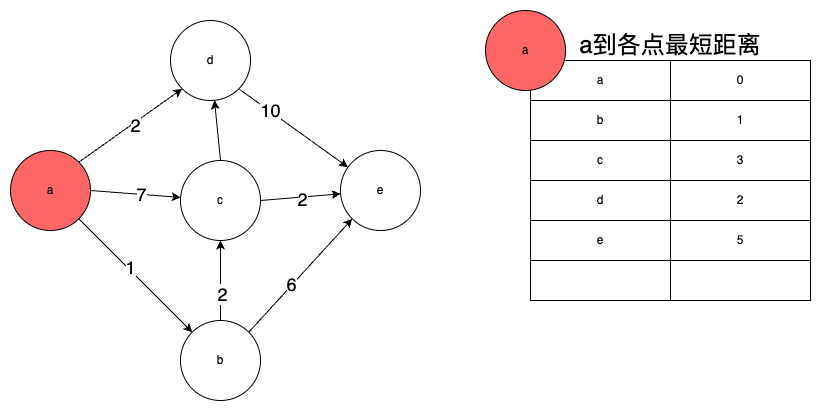

The diagram above was exported from draw.io. Its source (the exported page's mxGraphModel, read from the mxfile embedded in the PNG):
<mxGraphModel dx="1266" dy="669" grid="1" gridSize="10" guides="1" tooltips="1" connect="1" arrows="1" fold="1" page="1" pageScale="1" pageWidth="1169" pageHeight="827" math="0" shadow="0">
  <root>
    <mxCell id="0" />
    <mxCell id="1" parent="0" />
    <mxCell id="iXyBrM9guSOqAdzUvk-D-1" value="d" style="ellipse;whiteSpace=wrap;html=1;aspect=fixed;" vertex="1" parent="1">
      <mxGeometry x="270" y="50" width="80" height="80" as="geometry" />
    </mxCell>
    <mxCell id="iXyBrM9guSOqAdzUvk-D-2" value="a" style="ellipse;whiteSpace=wrap;html=1;aspect=fixed;fillColor=#FF6666;" vertex="1" parent="1">
      <mxGeometry x="110" y="180" width="80" height="80" as="geometry" />
    </mxCell>
    <mxCell id="iXyBrM9guSOqAdzUvk-D-3" value="c" style="ellipse;whiteSpace=wrap;html=1;aspect=fixed;" vertex="1" parent="1">
      <mxGeometry x="280" y="190" width="80" height="80" as="geometry" />
    </mxCell>
    <mxCell id="iXyBrM9guSOqAdzUvk-D-4" value="e" style="ellipse;whiteSpace=wrap;html=1;aspect=fixed;" vertex="1" parent="1">
      <mxGeometry x="440" y="180" width="80" height="80" as="geometry" />
    </mxCell>
    <mxCell id="iXyBrM9guSOqAdzUvk-D-6" value="b" style="ellipse;whiteSpace=wrap;html=1;aspect=fixed;" vertex="1" parent="1">
      <mxGeometry x="280" y="350" width="80" height="80" as="geometry" />
    </mxCell>
    <mxCell id="iXyBrM9guSOqAdzUvk-D-25" value="" style="endArrow=classic;html=1;rounded=0;fontFamily=Helvetica;fontSize=12;fontColor=default;exitX=1;exitY=0;exitDx=0;exitDy=0;entryX=0;entryY=1;entryDx=0;entryDy=0;" edge="1" parent="1" source="iXyBrM9guSOqAdzUvk-D-2" target="iXyBrM9guSOqAdzUvk-D-1">
      <mxGeometry width="50" height="50" relative="1" as="geometry">
        <mxPoint x="560" y="370" as="sourcePoint" />
        <mxPoint x="610" y="320" as="targetPoint" />
      </mxGeometry>
    </mxCell>
    <mxCell id="iXyBrM9guSOqAdzUvk-D-33" value="&lt;font style=&quot;font-size: 18px;&quot;&gt;2&lt;/font&gt;" style="edgeLabel;html=1;align=center;verticalAlign=middle;resizable=0;points=[];fontSize=12;fontFamily=Helvetica;fontColor=default;" vertex="1" connectable="0" parent="iXyBrM9guSOqAdzUvk-D-25">
      <mxGeometry x="0.0514" y="-2" relative="1" as="geometry">
        <mxPoint as="offset" />
      </mxGeometry>
    </mxCell>
    <mxCell id="iXyBrM9guSOqAdzUvk-D-26" value="" style="endArrow=classic;html=1;rounded=0;fontFamily=Helvetica;fontSize=12;fontColor=default;exitX=1;exitY=0.5;exitDx=0;exitDy=0;" edge="1" parent="1" source="iXyBrM9guSOqAdzUvk-D-2" target="iXyBrM9guSOqAdzUvk-D-3">
      <mxGeometry width="50" height="50" relative="1" as="geometry">
        <mxPoint x="188" y="202" as="sourcePoint" />
        <mxPoint x="292" y="128" as="targetPoint" />
      </mxGeometry>
    </mxCell>
    <mxCell id="iXyBrM9guSOqAdzUvk-D-42" value="&lt;font style=&quot;font-size: 18px;&quot;&gt;7&lt;/font&gt;" style="edgeLabel;html=1;align=center;verticalAlign=middle;resizable=0;points=[];fontSize=12;fontFamily=Helvetica;fontColor=default;" vertex="1" connectable="0" parent="iXyBrM9guSOqAdzUvk-D-26">
      <mxGeometry x="0.132" relative="1" as="geometry">
        <mxPoint as="offset" />
      </mxGeometry>
    </mxCell>
    <mxCell id="iXyBrM9guSOqAdzUvk-D-27" value="" style="endArrow=classic;html=1;rounded=0;fontFamily=Helvetica;fontSize=12;fontColor=default;exitX=1;exitY=1;exitDx=0;exitDy=0;entryX=0;entryY=0;entryDx=0;entryDy=0;" edge="1" parent="1" source="iXyBrM9guSOqAdzUvk-D-2" target="iXyBrM9guSOqAdzUvk-D-6">
      <mxGeometry width="50" height="50" relative="1" as="geometry">
        <mxPoint x="198" y="212" as="sourcePoint" />
        <mxPoint x="302" y="138" as="targetPoint" />
      </mxGeometry>
    </mxCell>
    <mxCell id="iXyBrM9guSOqAdzUvk-D-36" value="&lt;font style=&quot;font-size: 18px;&quot;&gt;1&lt;/font&gt;" style="edgeLabel;html=1;align=center;verticalAlign=middle;resizable=0;points=[];fontSize=12;fontFamily=Helvetica;fontColor=default;" vertex="1" connectable="0" parent="iXyBrM9guSOqAdzUvk-D-27">
      <mxGeometry x="-0.1278" y="2" relative="1" as="geometry">
        <mxPoint as="offset" />
      </mxGeometry>
    </mxCell>
    <mxCell id="iXyBrM9guSOqAdzUvk-D-28" value="" style="endArrow=classic;html=1;rounded=0;fontFamily=Helvetica;fontSize=12;fontColor=default;exitX=0.5;exitY=0;exitDx=0;exitDy=0;entryX=0.5;entryY=1;entryDx=0;entryDy=0;" edge="1" parent="1" source="iXyBrM9guSOqAdzUvk-D-6" target="iXyBrM9guSOqAdzUvk-D-3">
      <mxGeometry width="50" height="50" relative="1" as="geometry">
        <mxPoint x="560" y="370" as="sourcePoint" />
        <mxPoint x="610" y="320" as="targetPoint" />
      </mxGeometry>
    </mxCell>
    <mxCell id="iXyBrM9guSOqAdzUvk-D-35" value="&lt;font style=&quot;font-size: 18px;&quot;&gt;2&lt;/font&gt;" style="edgeLabel;html=1;align=center;verticalAlign=middle;resizable=0;points=[];fontSize=12;fontFamily=Helvetica;fontColor=default;" vertex="1" connectable="0" parent="iXyBrM9guSOqAdzUvk-D-28">
      <mxGeometry x="-0.325" y="-1" relative="1" as="geometry">
        <mxPoint as="offset" />
      </mxGeometry>
    </mxCell>
    <mxCell id="iXyBrM9guSOqAdzUvk-D-29" value="" style="endArrow=classic;html=1;rounded=0;fontFamily=Helvetica;fontSize=12;fontColor=default;exitX=0.5;exitY=0;exitDx=0;exitDy=0;" edge="1" parent="1" source="iXyBrM9guSOqAdzUvk-D-3" target="iXyBrM9guSOqAdzUvk-D-1">
      <mxGeometry width="50" height="50" relative="1" as="geometry">
        <mxPoint x="330" y="360" as="sourcePoint" />
        <mxPoint x="330" y="280" as="targetPoint" />
      </mxGeometry>
    </mxCell>
    <mxCell id="iXyBrM9guSOqAdzUvk-D-30" value="" style="endArrow=classic;html=1;rounded=0;fontFamily=Helvetica;fontSize=12;fontColor=default;exitX=1;exitY=0.5;exitDx=0;exitDy=0;" edge="1" parent="1" source="iXyBrM9guSOqAdzUvk-D-3" target="iXyBrM9guSOqAdzUvk-D-4">
      <mxGeometry width="50" height="50" relative="1" as="geometry">
        <mxPoint x="340" y="370" as="sourcePoint" />
        <mxPoint x="340" y="290" as="targetPoint" />
      </mxGeometry>
    </mxCell>
    <mxCell id="iXyBrM9guSOqAdzUvk-D-41" value="&lt;font style=&quot;font-size: 18px;&quot;&gt;2&lt;/font&gt;" style="edgeLabel;html=1;align=center;verticalAlign=middle;resizable=0;points=[];fontSize=12;fontFamily=Helvetica;fontColor=default;" vertex="1" connectable="0" parent="iXyBrM9guSOqAdzUvk-D-30">
      <mxGeometry x="0.0193" y="-2" relative="1" as="geometry">
        <mxPoint as="offset" />
      </mxGeometry>
    </mxCell>
    <mxCell id="iXyBrM9guSOqAdzUvk-D-31" value="" style="endArrow=classic;html=1;rounded=0;fontFamily=Helvetica;fontSize=12;fontColor=default;exitX=1;exitY=0;exitDx=0;exitDy=0;entryX=0;entryY=1;entryDx=0;entryDy=0;" edge="1" parent="1" source="iXyBrM9guSOqAdzUvk-D-6" target="iXyBrM9guSOqAdzUvk-D-4">
      <mxGeometry width="50" height="50" relative="1" as="geometry">
        <mxPoint x="350" y="380" as="sourcePoint" />
        <mxPoint x="350" y="300" as="targetPoint" />
      </mxGeometry>
    </mxCell>
    <mxCell id="iXyBrM9guSOqAdzUvk-D-37" value="&lt;font style=&quot;font-size: 18px;&quot;&gt;6&lt;/font&gt;" style="edgeLabel;html=1;align=center;verticalAlign=middle;resizable=0;points=[];fontSize=12;fontFamily=Helvetica;fontColor=default;" vertex="1" connectable="0" parent="iXyBrM9guSOqAdzUvk-D-31">
      <mxGeometry x="-0.1657" y="1" relative="1" as="geometry">
        <mxPoint as="offset" />
      </mxGeometry>
    </mxCell>
    <mxCell id="iXyBrM9guSOqAdzUvk-D-32" value="" style="endArrow=classic;html=1;rounded=0;fontFamily=Helvetica;fontSize=12;fontColor=default;exitX=1;exitY=1;exitDx=0;exitDy=0;" edge="1" parent="1" source="iXyBrM9guSOqAdzUvk-D-1" target="iXyBrM9guSOqAdzUvk-D-4">
      <mxGeometry width="50" height="50" relative="1" as="geometry">
        <mxPoint x="360" y="390" as="sourcePoint" />
        <mxPoint x="360" y="310" as="targetPoint" />
      </mxGeometry>
    </mxCell>
    <mxCell id="iXyBrM9guSOqAdzUvk-D-34" value="&lt;font style=&quot;font-size: 18px;&quot;&gt;10&lt;/font&gt;" style="edgeLabel;html=1;align=center;verticalAlign=middle;resizable=0;points=[];fontSize=12;fontFamily=Helvetica;fontColor=default;" vertex="1" connectable="0" parent="iXyBrM9guSOqAdzUvk-D-32">
      <mxGeometry x="-0.4327" y="1" relative="1" as="geometry">
        <mxPoint as="offset" />
      </mxGeometry>
    </mxCell>
    <mxCell id="iXyBrM9guSOqAdzUvk-D-66" value="" style="shape=table;startSize=0;container=1;collapsible=0;childLayout=tableLayout;strokeColor=default;fontFamily=Helvetica;fontSize=12;fontColor=default;fillColor=default;html=1;" vertex="1" parent="1">
      <mxGeometry x="630" y="90" width="280" height="240" as="geometry" />
    </mxCell>
    <mxCell id="iXyBrM9guSOqAdzUvk-D-67" value="" style="shape=tableRow;horizontal=0;startSize=0;swimlaneHead=0;swimlaneBody=0;strokeColor=inherit;top=0;left=0;bottom=0;right=0;collapsible=0;dropTarget=0;fillColor=none;points=[[0,0.5],[1,0.5]];portConstraint=eastwest;fontFamily=Helvetica;fontSize=12;fontColor=default;html=1;" vertex="1" parent="iXyBrM9guSOqAdzUvk-D-66">
      <mxGeometry width="280" height="40" as="geometry" />
    </mxCell>
    <mxCell id="iXyBrM9guSOqAdzUvk-D-68" value="a" style="shape=partialRectangle;html=1;whiteSpace=wrap;connectable=0;strokeColor=inherit;overflow=hidden;fillColor=none;top=0;left=0;bottom=0;right=0;pointerEvents=1;fontFamily=Helvetica;fontSize=12;fontColor=default;" vertex="1" parent="iXyBrM9guSOqAdzUvk-D-67">
      <mxGeometry width="140" height="40" as="geometry">
        <mxRectangle width="140" height="40" as="alternateBounds" />
      </mxGeometry>
    </mxCell>
    <mxCell id="iXyBrM9guSOqAdzUvk-D-69" value="0" style="shape=partialRectangle;html=1;whiteSpace=wrap;connectable=0;strokeColor=inherit;overflow=hidden;fillColor=none;top=0;left=0;bottom=0;right=0;pointerEvents=1;fontFamily=Helvetica;fontSize=12;fontColor=default;" vertex="1" parent="iXyBrM9guSOqAdzUvk-D-67">
      <mxGeometry x="140" width="140" height="40" as="geometry">
        <mxRectangle width="140" height="40" as="alternateBounds" />
      </mxGeometry>
    </mxCell>
    <mxCell id="iXyBrM9guSOqAdzUvk-D-70" value="" style="shape=tableRow;horizontal=0;startSize=0;swimlaneHead=0;swimlaneBody=0;strokeColor=inherit;top=0;left=0;bottom=0;right=0;collapsible=0;dropTarget=0;fillColor=none;points=[[0,0.5],[1,0.5]];portConstraint=eastwest;fontFamily=Helvetica;fontSize=12;fontColor=default;html=1;" vertex="1" parent="iXyBrM9guSOqAdzUvk-D-66">
      <mxGeometry y="40" width="280" height="40" as="geometry" />
    </mxCell>
    <mxCell id="iXyBrM9guSOqAdzUvk-D-71" value="b" style="shape=partialRectangle;html=1;whiteSpace=wrap;connectable=0;strokeColor=inherit;overflow=hidden;fillColor=none;top=0;left=0;bottom=0;right=0;pointerEvents=1;fontFamily=Helvetica;fontSize=12;fontColor=default;" vertex="1" parent="iXyBrM9guSOqAdzUvk-D-70">
      <mxGeometry width="140" height="40" as="geometry">
        <mxRectangle width="140" height="40" as="alternateBounds" />
      </mxGeometry>
    </mxCell>
    <mxCell id="iXyBrM9guSOqAdzUvk-D-72" value="1" style="shape=partialRectangle;html=1;whiteSpace=wrap;connectable=0;strokeColor=inherit;overflow=hidden;fillColor=none;top=0;left=0;bottom=0;right=0;pointerEvents=1;fontFamily=Helvetica;fontSize=12;fontColor=default;" vertex="1" parent="iXyBrM9guSOqAdzUvk-D-70">
      <mxGeometry x="140" width="140" height="40" as="geometry">
        <mxRectangle width="140" height="40" as="alternateBounds" />
      </mxGeometry>
    </mxCell>
    <mxCell id="iXyBrM9guSOqAdzUvk-D-73" value="" style="shape=tableRow;horizontal=0;startSize=0;swimlaneHead=0;swimlaneBody=0;strokeColor=inherit;top=0;left=0;bottom=0;right=0;collapsible=0;dropTarget=0;fillColor=none;points=[[0,0.5],[1,0.5]];portConstraint=eastwest;fontFamily=Helvetica;fontSize=12;fontColor=default;html=1;" vertex="1" parent="iXyBrM9guSOqAdzUvk-D-66">
      <mxGeometry y="80" width="280" height="40" as="geometry" />
    </mxCell>
    <mxCell id="iXyBrM9guSOqAdzUvk-D-74" value="c" style="shape=partialRectangle;html=1;whiteSpace=wrap;connectable=0;strokeColor=inherit;overflow=hidden;fillColor=none;top=0;left=0;bottom=0;right=0;pointerEvents=1;fontFamily=Helvetica;fontSize=12;fontColor=default;" vertex="1" parent="iXyBrM9guSOqAdzUvk-D-73">
      <mxGeometry width="140" height="40" as="geometry">
        <mxRectangle width="140" height="40" as="alternateBounds" />
      </mxGeometry>
    </mxCell>
    <mxCell id="iXyBrM9guSOqAdzUvk-D-75" value="3" style="shape=partialRectangle;html=1;whiteSpace=wrap;connectable=0;strokeColor=inherit;overflow=hidden;fillColor=none;top=0;left=0;bottom=0;right=0;pointerEvents=1;fontFamily=Helvetica;fontSize=12;fontColor=default;" vertex="1" parent="iXyBrM9guSOqAdzUvk-D-73">
      <mxGeometry x="140" width="140" height="40" as="geometry">
        <mxRectangle width="140" height="40" as="alternateBounds" />
      </mxGeometry>
    </mxCell>
    <mxCell id="iXyBrM9guSOqAdzUvk-D-76" value="" style="shape=tableRow;horizontal=0;startSize=0;swimlaneHead=0;swimlaneBody=0;strokeColor=inherit;top=0;left=0;bottom=0;right=0;collapsible=0;dropTarget=0;fillColor=none;points=[[0,0.5],[1,0.5]];portConstraint=eastwest;fontFamily=Helvetica;fontSize=12;fontColor=default;html=1;" vertex="1" parent="iXyBrM9guSOqAdzUvk-D-66">
      <mxGeometry y="120" width="280" height="40" as="geometry" />
    </mxCell>
    <mxCell id="iXyBrM9guSOqAdzUvk-D-77" value="d" style="shape=partialRectangle;html=1;whiteSpace=wrap;connectable=0;strokeColor=inherit;overflow=hidden;fillColor=none;top=0;left=0;bottom=0;right=0;pointerEvents=1;fontFamily=Helvetica;fontSize=12;fontColor=default;" vertex="1" parent="iXyBrM9guSOqAdzUvk-D-76">
      <mxGeometry width="140" height="40" as="geometry">
        <mxRectangle width="140" height="40" as="alternateBounds" />
      </mxGeometry>
    </mxCell>
    <mxCell id="iXyBrM9guSOqAdzUvk-D-78" value="2" style="shape=partialRectangle;html=1;whiteSpace=wrap;connectable=0;strokeColor=inherit;overflow=hidden;fillColor=none;top=0;left=0;bottom=0;right=0;pointerEvents=1;fontFamily=Helvetica;fontSize=12;fontColor=default;" vertex="1" parent="iXyBrM9guSOqAdzUvk-D-76">
      <mxGeometry x="140" width="140" height="40" as="geometry">
        <mxRectangle width="140" height="40" as="alternateBounds" />
      </mxGeometry>
    </mxCell>
    <mxCell id="iXyBrM9guSOqAdzUvk-D-79" value="" style="shape=tableRow;horizontal=0;startSize=0;swimlaneHead=0;swimlaneBody=0;strokeColor=inherit;top=0;left=0;bottom=0;right=0;collapsible=0;dropTarget=0;fillColor=none;points=[[0,0.5],[1,0.5]];portConstraint=eastwest;fontFamily=Helvetica;fontSize=12;fontColor=default;html=1;" vertex="1" parent="iXyBrM9guSOqAdzUvk-D-66">
      <mxGeometry y="160" width="280" height="40" as="geometry" />
    </mxCell>
    <mxCell id="iXyBrM9guSOqAdzUvk-D-80" value="e" style="shape=partialRectangle;html=1;whiteSpace=wrap;connectable=0;strokeColor=inherit;overflow=hidden;fillColor=none;top=0;left=0;bottom=0;right=0;pointerEvents=1;fontFamily=Helvetica;fontSize=12;fontColor=default;" vertex="1" parent="iXyBrM9guSOqAdzUvk-D-79">
      <mxGeometry width="140" height="40" as="geometry">
        <mxRectangle width="140" height="40" as="alternateBounds" />
      </mxGeometry>
    </mxCell>
    <mxCell id="iXyBrM9guSOqAdzUvk-D-81" value="5" style="shape=partialRectangle;html=1;whiteSpace=wrap;connectable=0;strokeColor=inherit;overflow=hidden;fillColor=none;top=0;left=0;bottom=0;right=0;pointerEvents=1;fontFamily=Helvetica;fontSize=12;fontColor=default;" vertex="1" parent="iXyBrM9guSOqAdzUvk-D-79">
      <mxGeometry x="140" width="140" height="40" as="geometry">
        <mxRectangle width="140" height="40" as="alternateBounds" />
      </mxGeometry>
    </mxCell>
    <mxCell id="iXyBrM9guSOqAdzUvk-D-82" value="" style="shape=tableRow;horizontal=0;startSize=0;swimlaneHead=0;swimlaneBody=0;strokeColor=inherit;top=0;left=0;bottom=0;right=0;collapsible=0;dropTarget=0;fillColor=none;points=[[0,0.5],[1,0.5]];portConstraint=eastwest;fontFamily=Helvetica;fontSize=12;fontColor=default;html=1;" vertex="1" parent="iXyBrM9guSOqAdzUvk-D-66">
      <mxGeometry y="200" width="280" height="40" as="geometry" />
    </mxCell>
    <mxCell id="iXyBrM9guSOqAdzUvk-D-83" value="" style="shape=partialRectangle;html=1;whiteSpace=wrap;connectable=0;strokeColor=inherit;overflow=hidden;fillColor=none;top=0;left=0;bottom=0;right=0;pointerEvents=1;fontFamily=Helvetica;fontSize=12;fontColor=default;" vertex="1" parent="iXyBrM9guSOqAdzUvk-D-82">
      <mxGeometry width="140" height="40" as="geometry">
        <mxRectangle width="140" height="40" as="alternateBounds" />
      </mxGeometry>
    </mxCell>
    <mxCell id="iXyBrM9guSOqAdzUvk-D-84" value="" style="shape=partialRectangle;html=1;whiteSpace=wrap;connectable=0;strokeColor=inherit;overflow=hidden;fillColor=none;top=0;left=0;bottom=0;right=0;pointerEvents=1;fontFamily=Helvetica;fontSize=12;fontColor=default;" vertex="1" parent="iXyBrM9guSOqAdzUvk-D-82">
      <mxGeometry x="140" width="140" height="40" as="geometry">
        <mxRectangle width="140" height="40" as="alternateBounds" />
      </mxGeometry>
    </mxCell>
    <mxCell id="iXyBrM9guSOqAdzUvk-D-44" value="a" style="ellipse;whiteSpace=wrap;html=1;aspect=fixed;fillColor=#FF6666;" vertex="1" parent="1">
      <mxGeometry x="585" y="40" width="80" height="80" as="geometry" />
    </mxCell>
    <mxCell id="iXyBrM9guSOqAdzUvk-D-85" value="&lt;font style=&quot;font-size: 24px;&quot;&gt;a到各点最短距离&lt;/font&gt;" style="text;html=1;strokeColor=none;fillColor=none;align=center;verticalAlign=middle;whiteSpace=wrap;rounded=0;fontSize=12;fontFamily=Helvetica;fontColor=default;" vertex="1" parent="1">
      <mxGeometry x="640" y="60" width="260" height="30" as="geometry" />
    </mxCell>
  </root>
</mxGraphModel>